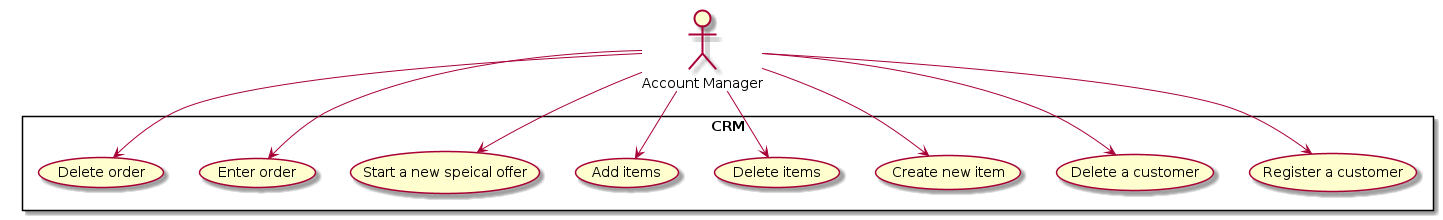

The diagram above was rendered by PlantUML. Its source (embedded in the PNG):
@startuml

:Account Manager: as AM

rectangle CRM {
    (Register a customer) as RC
    (Delete a customer) as DC
    (Create new item) as CI
    (Delete items) as DI
    (Add items) as AI
    (Start a new speical offer) as SS
    (Enter order) as EO
    (Delete order) as DO
}

AM --> RC
AM --> DC
AM --> CI
AM --> DI
AM --> AI
AM --> SS
AM --> EO
AM --> DO
@enduml